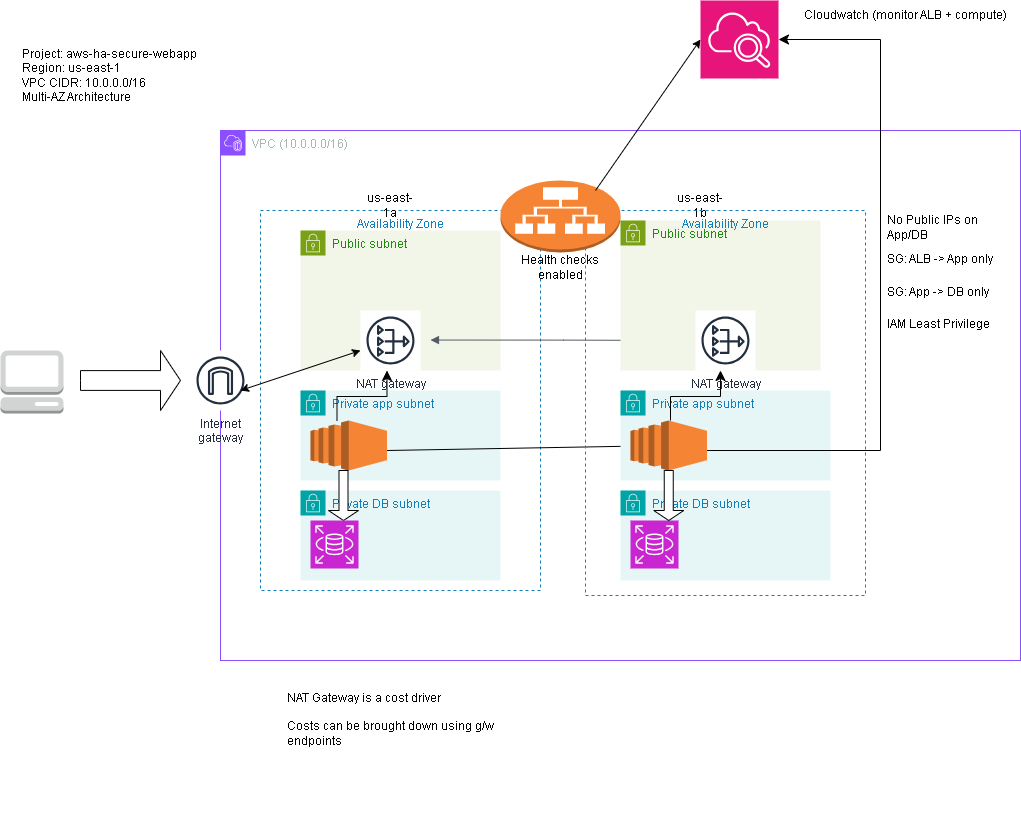

The diagram above was exported from draw.io. Its source (the exported page's mxGraphModel, read from the mxfile embedded in the PNG):
<mxGraphModel dx="1936" dy="1896" grid="1" gridSize="10" guides="1" tooltips="1" connect="1" arrows="1" fold="1" page="1" pageScale="1" pageWidth="1100" pageHeight="850" background="none" math="0" shadow="0">
  <root>
    <mxCell id="0" />
    <mxCell id="1" parent="0" />
    <mxCell id="Ul6feFfJOSAzhQRs1kKt-6" parent="1" style="points=[[0,0],[0.25,0],[0.5,0],[0.75,0],[1,0],[1,0.25],[1,0.5],[1,0.75],[1,1],[0.75,1],[0.5,1],[0.25,1],[0,1],[0,0.75],[0,0.5],[0,0.25]];outlineConnect=0;gradientColor=none;html=1;whiteSpace=wrap;fontSize=12;fontStyle=0;container=1;pointerEvents=0;collapsible=0;recursiveResize=0;shape=mxgraph.aws4.group;grIcon=mxgraph.aws4.group_vpc2;strokeColor=#8C4FFF;fillColor=none;verticalAlign=top;align=left;spacingLeft=30;fontColor=#AAB7B8;dashed=0;movable=1;resizable=1;rotatable=1;deletable=1;editable=1;locked=0;connectable=1;" value="&lt;div&gt;VPC (10.0.0.0/16)&lt;/div&gt;&lt;div&gt;&lt;br&gt;&lt;/div&gt;" vertex="1">
      <mxGeometry height="530" width="800" x="240" y="-160" as="geometry" />
    </mxCell>
    <mxCell id="boPGykIB1R9cDZOLXrTK-2" parent="Ul6feFfJOSAzhQRs1kKt-6" style="fillColor=none;strokeColor=#147EBA;dashed=1;verticalAlign=top;fontStyle=0;fontColor=#147EBA;whiteSpace=wrap;html=1;" value="Availability Zone" vertex="1">
      <mxGeometry height="380" width="280" x="40" y="80" as="geometry" />
    </mxCell>
    <mxCell id="boPGykIB1R9cDZOLXrTK-4" parent="Ul6feFfJOSAzhQRs1kKt-6" style="text;html=1;whiteSpace=wrap;strokeColor=none;fillColor=none;align=center;verticalAlign=middle;rounded=0;" value="us-east-1a" vertex="1">
      <mxGeometry height="30" width="60" x="140" y="60" as="geometry" />
    </mxCell>
    <mxCell id="boPGykIB1R9cDZOLXrTK-5" parent="Ul6feFfJOSAzhQRs1kKt-6" style="text;html=1;whiteSpace=wrap;strokeColor=none;fillColor=none;align=center;verticalAlign=middle;rounded=0;" value="us-east-1b" vertex="1">
      <mxGeometry height="30" width="60" x="450" y="60" as="geometry" />
    </mxCell>
    <mxCell id="boPGykIB1R9cDZOLXrTK-6" parent="Ul6feFfJOSAzhQRs1kKt-6" style="points=[[0,0],[0.25,0],[0.5,0],[0.75,0],[1,0],[1,0.25],[1,0.5],[1,0.75],[1,1],[0.75,1],[0.5,1],[0.25,1],[0,1],[0,0.75],[0,0.5],[0,0.25]];outlineConnect=0;gradientColor=none;html=1;whiteSpace=wrap;fontSize=12;fontStyle=0;container=1;pointerEvents=0;collapsible=0;recursiveResize=0;shape=mxgraph.aws4.group;grIcon=mxgraph.aws4.group_security_group;grStroke=0;strokeColor=#7AA116;fillColor=#F2F6E8;verticalAlign=top;align=left;spacingLeft=30;fontColor=#248814;dashed=0;" value="Public subnet" vertex="1">
      <mxGeometry height="140" width="200" x="80" y="100" as="geometry" />
    </mxCell>
    <mxCell id="boPGykIB1R9cDZOLXrTK-41" edge="1" parent="boPGykIB1R9cDZOLXrTK-6" style="edgeStyle=orthogonalEdgeStyle;html=1;endArrow=none;elbow=vertical;startArrow=block;startFill=1;strokeColor=#545B64;rounded=0;" target="boPGykIB1R9cDZOLXrTK-15" value="">
      <mxGeometry relative="1" width="100" as="geometry">
        <mxPoint x="130" y="109.55000000000001" as="sourcePoint" />
        <mxPoint x="230" y="109.55000000000001" as="targetPoint" />
      </mxGeometry>
    </mxCell>
    <mxCell id="boPGykIB1R9cDZOLXrTK-7" parent="Ul6feFfJOSAzhQRs1kKt-6" style="points=[[0,0],[0.25,0],[0.5,0],[0.75,0],[1,0],[1,0.25],[1,0.5],[1,0.75],[1,1],[0.75,1],[0.5,1],[0.25,1],[0,1],[0,0.75],[0,0.5],[0,0.25]];outlineConnect=0;gradientColor=none;html=1;whiteSpace=wrap;fontSize=12;fontStyle=0;container=1;pointerEvents=0;collapsible=0;recursiveResize=0;shape=mxgraph.aws4.group;grIcon=mxgraph.aws4.group_security_group;grStroke=0;strokeColor=#7AA116;fillColor=#F2F6E8;verticalAlign=top;align=left;spacingLeft=30;fontColor=#248814;dashed=0;" value="Public subnet" vertex="1">
      <mxGeometry height="150" width="200" x="400" y="90" as="geometry" />
    </mxCell>
    <mxCell id="boPGykIB1R9cDZOLXrTK-9" parent="Ul6feFfJOSAzhQRs1kKt-6" style="points=[[0,0],[0.25,0],[0.5,0],[0.75,0],[1,0],[1,0.25],[1,0.5],[1,0.75],[1,1],[0.75,1],[0.5,1],[0.25,1],[0,1],[0,0.75],[0,0.5],[0,0.25]];outlineConnect=0;gradientColor=none;html=1;whiteSpace=wrap;fontSize=12;fontStyle=0;container=1;pointerEvents=0;collapsible=0;recursiveResize=0;shape=mxgraph.aws4.group;grIcon=mxgraph.aws4.group_security_group;grStroke=0;strokeColor=#00A4A6;fillColor=#E6F6F7;verticalAlign=top;align=left;spacingLeft=30;fontColor=#147EBA;dashed=0;" value="Private app subnet" vertex="1">
      <mxGeometry height="90" width="200" x="80" y="260" as="geometry" />
    </mxCell>
    <mxCell id="boPGykIB1R9cDZOLXrTK-26" parent="boPGykIB1R9cDZOLXrTK-9" style="outlineConnect=0;dashed=0;verticalLabelPosition=bottom;verticalAlign=top;align=center;html=1;shape=mxgraph.aws3.ec2;fillColor=#F58534;gradientColor=none;" value="" vertex="1">
      <mxGeometry height="50" width="76.5" x="10" y="30" as="geometry" />
    </mxCell>
    <mxCell id="boPGykIB1R9cDZOLXrTK-39" edge="1" parent="boPGykIB1R9cDZOLXrTK-9" style="edgeStyle=elbowEdgeStyle;elbow=vertical;endArrow=classic;html=1;curved=0;rounded=0;endSize=8;startSize=8;" value="">
      <mxGeometry height="50" relative="1" width="50" as="geometry">
        <mxPoint x="36.5" y="30" as="sourcePoint" />
        <mxPoint x="86.5" y="-20" as="targetPoint" />
      </mxGeometry>
    </mxCell>
    <mxCell id="boPGykIB1R9cDZOLXrTK-57" edge="1" parent="boPGykIB1R9cDZOLXrTK-9" style="endArrow=classic;html=1;rounded=0;" target="boPGykIB1R9cDZOLXrTK-27" value="">
      <mxGeometry height="50" relative="1" width="50" as="geometry">
        <mxPoint x="86.5" y="60" as="sourcePoint" />
        <mxPoint x="136.5" y="10" as="targetPoint" />
      </mxGeometry>
    </mxCell>
    <mxCell id="boPGykIB1R9cDZOLXrTK-10" parent="Ul6feFfJOSAzhQRs1kKt-6" style="points=[[0,0],[0.25,0],[0.5,0],[0.75,0],[1,0],[1,0.25],[1,0.5],[1,0.75],[1,1],[0.75,1],[0.5,1],[0.25,1],[0,1],[0,0.75],[0,0.5],[0,0.25]];outlineConnect=0;gradientColor=none;html=1;whiteSpace=wrap;fontSize=12;fontStyle=0;container=1;pointerEvents=0;collapsible=0;recursiveResize=0;shape=mxgraph.aws4.group;grIcon=mxgraph.aws4.group_security_group;grStroke=0;strokeColor=#00A4A6;fillColor=#E6F6F7;verticalAlign=top;align=left;spacingLeft=30;fontColor=#147EBA;dashed=0;" value="Private app subnet" vertex="1">
      <mxGeometry height="90" width="210" x="400" y="260" as="geometry" />
    </mxCell>
    <mxCell id="boPGykIB1R9cDZOLXrTK-1" parent="Ul6feFfJOSAzhQRs1kKt-6" style="fillColor=none;strokeColor=#147EBA;dashed=1;verticalAlign=top;fontStyle=0;fontColor=#147EBA;whiteSpace=wrap;html=1;" value="Availability Zone" vertex="1">
      <mxGeometry height="385" width="280" x="365" y="80" as="geometry" />
    </mxCell>
    <mxCell id="boPGykIB1R9cDZOLXrTK-11" parent="Ul6feFfJOSAzhQRs1kKt-6" style="points=[[0,0],[0.25,0],[0.5,0],[0.75,0],[1,0],[1,0.25],[1,0.5],[1,0.75],[1,1],[0.75,1],[0.5,1],[0.25,1],[0,1],[0,0.75],[0,0.5],[0,0.25]];outlineConnect=0;gradientColor=none;html=1;whiteSpace=wrap;fontSize=12;fontStyle=0;container=1;pointerEvents=0;collapsible=0;recursiveResize=0;shape=mxgraph.aws4.group;grIcon=mxgraph.aws4.group_security_group;grStroke=0;strokeColor=#00A4A6;fillColor=#E6F6F7;verticalAlign=top;align=left;spacingLeft=30;fontColor=#147EBA;dashed=0;" value="Private DB subnet" vertex="1">
      <mxGeometry height="90" width="200" x="80" y="360" as="geometry" />
    </mxCell>
    <mxCell id="boPGykIB1R9cDZOLXrTK-33" parent="boPGykIB1R9cDZOLXrTK-11" style="shape=singleArrow;direction=south;whiteSpace=wrap;html=1;" value="" vertex="1">
      <mxGeometry height="50" width="30" x="28" y="-20" as="geometry" />
    </mxCell>
    <mxCell id="boPGykIB1R9cDZOLXrTK-12" parent="Ul6feFfJOSAzhQRs1kKt-6" style="points=[[0,0],[0.25,0],[0.5,0],[0.75,0],[1,0],[1,0.25],[1,0.5],[1,0.75],[1,1],[0.75,1],[0.5,1],[0.25,1],[0,1],[0,0.75],[0,0.5],[0,0.25]];outlineConnect=0;gradientColor=none;html=1;whiteSpace=wrap;fontSize=12;fontStyle=0;container=1;pointerEvents=0;collapsible=0;recursiveResize=0;shape=mxgraph.aws4.group;grIcon=mxgraph.aws4.group_security_group;grStroke=0;strokeColor=#00A4A6;fillColor=#E6F6F7;verticalAlign=top;align=left;spacingLeft=30;fontColor=#147EBA;dashed=0;" value="Private DB subnet" vertex="1">
      <mxGeometry height="90" width="210" x="400" y="360" as="geometry" />
    </mxCell>
    <mxCell id="boPGykIB1R9cDZOLXrTK-29" parent="boPGykIB1R9cDZOLXrTK-12" style="sketch=0;points=[[0,0,0],[0.25,0,0],[0.5,0,0],[0.75,0,0],[1,0,0],[0,1,0],[0.25,1,0],[0.5,1,0],[0.75,1,0],[1,1,0],[0,0.25,0],[0,0.5,0],[0,0.75,0],[1,0.25,0],[1,0.5,0],[1,0.75,0]];outlineConnect=0;fontColor=#232F3E;fillColor=#C925D1;strokeColor=#ffffff;dashed=0;verticalLabelPosition=bottom;verticalAlign=top;align=center;html=1;fontSize=12;fontStyle=0;aspect=fixed;shape=mxgraph.aws4.resourceIcon;resIcon=mxgraph.aws4.rds;" value="" vertex="1">
      <mxGeometry height="48" width="48" x="10" y="30" as="geometry" />
    </mxCell>
    <mxCell id="boPGykIB1R9cDZOLXrTK-13" parent="Ul6feFfJOSAzhQRs1kKt-6" style="sketch=0;outlineConnect=0;fontColor=#232F3E;gradientColor=none;strokeColor=#232F3E;fillColor=#ffffff;dashed=0;verticalLabelPosition=bottom;verticalAlign=top;align=center;html=1;fontSize=12;fontStyle=0;aspect=fixed;shape=mxgraph.aws4.resourceIcon;resIcon=mxgraph.aws4.internet_gateway;" value="Internet&#10;gateway" vertex="1">
      <mxGeometry height="60" width="60" x="-30" y="220" as="geometry" />
    </mxCell>
    <mxCell id="boPGykIB1R9cDZOLXrTK-14" parent="Ul6feFfJOSAzhQRs1kKt-6" style="sketch=0;outlineConnect=0;fontColor=#232F3E;gradientColor=none;strokeColor=#232F3E;fillColor=#ffffff;dashed=0;verticalLabelPosition=bottom;verticalAlign=top;align=center;html=1;fontSize=12;fontStyle=0;aspect=fixed;shape=mxgraph.aws4.resourceIcon;resIcon=mxgraph.aws4.nat_gateway;" value="NAT gateway" vertex="1">
      <mxGeometry height="60" width="60" x="140" y="180" as="geometry" />
    </mxCell>
    <mxCell id="boPGykIB1R9cDZOLXrTK-15" parent="Ul6feFfJOSAzhQRs1kKt-6" style="sketch=0;outlineConnect=0;fontColor=#232F3E;gradientColor=none;strokeColor=#232F3E;fillColor=#ffffff;dashed=0;verticalLabelPosition=bottom;verticalAlign=top;align=center;html=1;fontSize=12;fontStyle=0;aspect=fixed;shape=mxgraph.aws4.resourceIcon;resIcon=mxgraph.aws4.nat_gateway;" value="NAT gateway" vertex="1">
      <mxGeometry height="60" width="60" x="475" y="180" as="geometry" />
    </mxCell>
    <mxCell id="boPGykIB1R9cDZOLXrTK-24" parent="Ul6feFfJOSAzhQRs1kKt-6" style="outlineConnect=0;dashed=0;verticalLabelPosition=bottom;verticalAlign=top;align=center;html=1;shape=mxgraph.aws3.application_load_balancer;fillColor=#F58534;gradientColor=none;" value="" vertex="1">
      <mxGeometry height="72" width="120" x="280" y="50" as="geometry" />
    </mxCell>
    <mxCell id="boPGykIB1R9cDZOLXrTK-25" parent="Ul6feFfJOSAzhQRs1kKt-6" style="text;html=1;whiteSpace=wrap;strokeColor=none;fillColor=none;align=center;verticalAlign=middle;rounded=0;" value="Health checks enabled" vertex="1">
      <mxGeometry height="30" width="120" x="280" y="122" as="geometry" />
    </mxCell>
    <mxCell id="boPGykIB1R9cDZOLXrTK-27" parent="Ul6feFfJOSAzhQRs1kKt-6" style="outlineConnect=0;dashed=0;verticalLabelPosition=bottom;verticalAlign=top;align=center;html=1;shape=mxgraph.aws3.ec2;fillColor=#F58534;gradientColor=none;" value="" vertex="1">
      <mxGeometry height="50" width="76.5" x="410" y="290" as="geometry" />
    </mxCell>
    <mxCell id="boPGykIB1R9cDZOLXrTK-28" parent="Ul6feFfJOSAzhQRs1kKt-6" style="sketch=0;points=[[0,0,0],[0.25,0,0],[0.5,0,0],[0.75,0,0],[1,0,0],[0,1,0],[0.25,1,0],[0.5,1,0],[0.75,1,0],[1,1,0],[0,0.25,0],[0,0.5,0],[0,0.75,0],[1,0.25,0],[1,0.5,0],[1,0.75,0]];outlineConnect=0;fontColor=#232F3E;fillColor=#C925D1;strokeColor=#ffffff;dashed=0;verticalLabelPosition=bottom;verticalAlign=top;align=center;html=1;fontSize=12;fontStyle=0;aspect=fixed;shape=mxgraph.aws4.resourceIcon;resIcon=mxgraph.aws4.rds;" value="" vertex="1">
      <mxGeometry height="48" width="48" x="90" y="390" as="geometry" />
    </mxCell>
    <mxCell id="boPGykIB1R9cDZOLXrTK-34" parent="Ul6feFfJOSAzhQRs1kKt-6" style="shape=singleArrow;direction=south;whiteSpace=wrap;html=1;" value="" vertex="1">
      <mxGeometry height="50" width="30" x="433.25" y="340" as="geometry" />
    </mxCell>
    <mxCell id="boPGykIB1R9cDZOLXrTK-40" edge="1" parent="Ul6feFfJOSAzhQRs1kKt-6" style="edgeStyle=elbowEdgeStyle;elbow=vertical;endArrow=classic;html=1;curved=0;rounded=0;endSize=8;startSize=8;" value="">
      <mxGeometry height="50" relative="1" width="50" as="geometry">
        <mxPoint x="450" y="290" as="sourcePoint" />
        <mxPoint x="500" y="240" as="targetPoint" />
      </mxGeometry>
    </mxCell>
    <mxCell id="boPGykIB1R9cDZOLXrTK-43" edge="1" parent="Ul6feFfJOSAzhQRs1kKt-6" style="endArrow=classic;startArrow=classic;html=1;rounded=0;" target="boPGykIB1R9cDZOLXrTK-14" value="">
      <mxGeometry height="50" relative="1" width="50" as="geometry">
        <mxPoint x="20" y="260" as="sourcePoint" />
        <mxPoint x="70" y="210" as="targetPoint" />
      </mxGeometry>
    </mxCell>
    <mxCell id="boPGykIB1R9cDZOLXrTK-44" parent="Ul6feFfJOSAzhQRs1kKt-6" style="shape=table;startSize=0;container=1;collapsible=0;childLayout=tableLayout;fontSize=11;fillColor=none;strokeColor=none;" value="" vertex="1">
      <mxGeometry height="130" width="130" x="660" y="80" as="geometry" />
    </mxCell>
    <mxCell id="boPGykIB1R9cDZOLXrTK-45" parent="boPGykIB1R9cDZOLXrTK-44" style="shape=tableRow;horizontal=0;startSize=0;swimlaneHead=0;swimlaneBody=0;strokeColor=inherit;top=0;left=0;bottom=0;right=0;collapsible=0;dropTarget=0;fillColor=none;points=[[0,0.5],[1,0.5]];portConstraint=eastwest;fontSize=16;" value="" vertex="1">
      <mxGeometry height="33" width="130" as="geometry" />
    </mxCell>
    <mxCell id="boPGykIB1R9cDZOLXrTK-46" parent="boPGykIB1R9cDZOLXrTK-45" style="shape=partialRectangle;html=1;whiteSpace=wrap;connectable=0;strokeColor=inherit;overflow=hidden;fillColor=none;top=0;left=0;bottom=0;right=0;pointerEvents=1;fontSize=12;align=left;spacingLeft=5;" value="No Public IPs on App/DB" vertex="1">
      <mxGeometry height="33" width="130" as="geometry">
        <mxRectangle height="33" width="130" as="alternateBounds" />
      </mxGeometry>
    </mxCell>
    <mxCell id="boPGykIB1R9cDZOLXrTK-47" parent="boPGykIB1R9cDZOLXrTK-44" style="shape=tableRow;horizontal=0;startSize=0;swimlaneHead=0;swimlaneBody=0;strokeColor=inherit;top=0;left=0;bottom=0;right=0;collapsible=0;dropTarget=0;fillColor=none;points=[[0,0.5],[1,0.5]];portConstraint=eastwest;fontSize=16;" value="" vertex="1">
      <mxGeometry height="32" width="130" y="33" as="geometry" />
    </mxCell>
    <mxCell id="boPGykIB1R9cDZOLXrTK-48" parent="boPGykIB1R9cDZOLXrTK-47" style="shape=partialRectangle;html=1;whiteSpace=wrap;connectable=0;strokeColor=inherit;overflow=hidden;fillColor=none;top=0;left=0;bottom=0;right=0;pointerEvents=1;fontSize=12;align=left;spacingLeft=5;" value="SG: ALB -&amp;gt; App only" vertex="1">
      <mxGeometry height="32" width="130" as="geometry">
        <mxRectangle height="32" width="130" as="alternateBounds" />
      </mxGeometry>
    </mxCell>
    <mxCell id="boPGykIB1R9cDZOLXrTK-49" parent="boPGykIB1R9cDZOLXrTK-44" style="shape=tableRow;horizontal=0;startSize=0;swimlaneHead=0;swimlaneBody=0;strokeColor=inherit;top=0;left=0;bottom=0;right=0;collapsible=0;dropTarget=0;fillColor=none;points=[[0,0.5],[1,0.5]];portConstraint=eastwest;fontSize=16;" value="" vertex="1">
      <mxGeometry height="33" width="130" y="65" as="geometry" />
    </mxCell>
    <mxCell id="boPGykIB1R9cDZOLXrTK-50" parent="boPGykIB1R9cDZOLXrTK-49" style="shape=partialRectangle;html=1;whiteSpace=wrap;connectable=0;strokeColor=inherit;overflow=hidden;fillColor=none;top=0;left=0;bottom=0;right=0;pointerEvents=1;fontSize=12;align=left;spacingLeft=5;" value="SG: App -&amp;gt; DB only" vertex="1">
      <mxGeometry height="33" width="130" as="geometry">
        <mxRectangle height="33" width="130" as="alternateBounds" />
      </mxGeometry>
    </mxCell>
    <mxCell id="boPGykIB1R9cDZOLXrTK-51" parent="boPGykIB1R9cDZOLXrTK-44" style="shape=tableRow;horizontal=0;startSize=0;swimlaneHead=0;swimlaneBody=0;strokeColor=inherit;top=0;left=0;bottom=0;right=0;collapsible=0;dropTarget=0;fillColor=none;points=[[0,0.5],[1,0.5]];portConstraint=eastwest;fontSize=16;" vertex="1">
      <mxGeometry height="32" width="130" y="98" as="geometry" />
    </mxCell>
    <mxCell id="boPGykIB1R9cDZOLXrTK-52" parent="boPGykIB1R9cDZOLXrTK-51" style="shape=partialRectangle;html=1;whiteSpace=wrap;connectable=0;strokeColor=inherit;overflow=hidden;fillColor=none;top=0;left=0;bottom=0;right=0;pointerEvents=1;fontSize=12;align=left;spacingLeft=5;" value="IAM Least Privilege" vertex="1">
      <mxGeometry height="32" width="130" as="geometry">
        <mxRectangle height="32" width="130" as="alternateBounds" />
      </mxGeometry>
    </mxCell>
    <mxCell id="boPGykIB1R9cDZOLXrTK-56" edge="1" parent="Ul6feFfJOSAzhQRs1kKt-6" style="endArrow=classic;html=1;rounded=0;entryX=0;entryY=0.5;entryDx=0;entryDy=0;entryPerimeter=0;" target="boPGykIB1R9cDZOLXrTK-53" value="">
      <mxGeometry height="50" relative="1" width="50" as="geometry">
        <mxPoint x="375" y="60" as="sourcePoint" />
        <mxPoint x="425" y="10" as="targetPoint" />
      </mxGeometry>
    </mxCell>
    <mxCell id="boPGykIB1R9cDZOLXrTK-59" edge="1" parent="Ul6feFfJOSAzhQRs1kKt-6" style="edgeStyle=segmentEdgeStyle;endArrow=classic;html=1;curved=0;rounded=0;endSize=8;startSize=8;" target="boPGykIB1R9cDZOLXrTK-53" value="">
      <mxGeometry height="50" relative="1" width="50" as="geometry">
        <Array as="points">
          <mxPoint x="660" y="320" />
          <mxPoint x="660" y="-91" />
        </Array>
        <mxPoint x="486.5" y="320" as="sourcePoint" />
        <mxPoint x="536.5" y="270" as="targetPoint" />
      </mxGeometry>
    </mxCell>
    <mxCell id="Ul6feFfJOSAzhQRs1kKt-4" parent="1" style="text;html=1;whiteSpace=wrap;strokeColor=none;fillColor=none;align=left;verticalAlign=middle;rounded=0;flipH=0;flipV=1;" value="Project: aws-ha-secure-webapp&#10;Region: us-east-1&#10;VPC CIDR: 10.0.0.0/16&#10;Multi-AZ Architecture" vertex="1">
      <mxGeometry height="30" width="180" x="40" y="-230" as="geometry" />
    </mxCell>
    <mxCell id="boPGykIB1R9cDZOLXrTK-35" parent="1" style="outlineConnect=0;dashed=0;verticalLabelPosition=bottom;verticalAlign=top;align=center;html=1;shape=mxgraph.aws3.management_console;fillColor=#D2D3D3;gradientColor=none;" value="" vertex="1">
      <mxGeometry height="63" width="63" x="20" y="60" as="geometry" />
    </mxCell>
    <mxCell id="boPGykIB1R9cDZOLXrTK-36" parent="1" style="html=1;shadow=0;dashed=0;align=center;verticalAlign=middle;shape=mxgraph.arrows2.arrow;dy=0.67;dx=20;notch=0;" value="" vertex="1">
      <mxGeometry height="60" width="100" x="100" y="60" as="geometry" />
    </mxCell>
    <mxCell id="boPGykIB1R9cDZOLXrTK-53" parent="1" style="sketch=0;points=[[0,0,0],[0.25,0,0],[0.5,0,0],[0.75,0,0],[1,0,0],[0,1,0],[0.25,1,0],[0.5,1,0],[0.75,1,0],[1,1,0],[0,0.25,0],[0,0.5,0],[0,0.75,0],[1,0.25,0],[1,0.5,0],[1,0.75,0]];points=[[0,0,0],[0.25,0,0],[0.5,0,0],[0.75,0,0],[1,0,0],[0,1,0],[0.25,1,0],[0.5,1,0],[0.75,1,0],[1,1,0],[0,0.25,0],[0,0.5,0],[0,0.75,0],[1,0.25,0],[1,0.5,0],[1,0.75,0]];outlineConnect=0;fontColor=#232F3E;fillColor=#E7157B;strokeColor=#ffffff;dashed=0;verticalLabelPosition=bottom;verticalAlign=top;align=center;html=1;fontSize=12;fontStyle=0;aspect=fixed;shape=mxgraph.aws4.resourceIcon;resIcon=mxgraph.aws4.cloudwatch_2;" value="" vertex="1">
      <mxGeometry height="78" width="78" x="720" y="-290" as="geometry" />
    </mxCell>
    <mxCell id="boPGykIB1R9cDZOLXrTK-55" parent="1" style="text;html=1;whiteSpace=wrap;strokeColor=none;fillColor=none;align=center;verticalAlign=middle;rounded=0;" value="Cloudwatch (monitor ALB + compute)" vertex="1">
      <mxGeometry height="30" width="230" x="810" y="-290" as="geometry" />
    </mxCell>
    <mxCell id="boPGykIB1R9cDZOLXrTK-60" parent="1" style="shape=table;startSize=0;container=1;collapsible=0;childLayout=tableLayout;fontSize=11;fillColor=none;strokeColor=none;" value="" vertex="1">
      <mxGeometry height="140" width="270" x="300" y="390" as="geometry" />
    </mxCell>
    <mxCell id="boPGykIB1R9cDZOLXrTK-61" parent="boPGykIB1R9cDZOLXrTK-60" style="shape=tableRow;horizontal=0;startSize=0;swimlaneHead=0;swimlaneBody=0;strokeColor=inherit;top=0;left=0;bottom=0;right=0;collapsible=0;dropTarget=0;fillColor=none;points=[[0,0.5],[1,0.5]];portConstraint=eastwest;fontSize=16;" value="" vertex="1">
      <mxGeometry height="35" width="270" as="geometry" />
    </mxCell>
    <mxCell id="boPGykIB1R9cDZOLXrTK-62" parent="boPGykIB1R9cDZOLXrTK-61" style="shape=partialRectangle;html=1;whiteSpace=wrap;connectable=0;strokeColor=inherit;overflow=hidden;fillColor=none;top=0;left=0;bottom=0;right=0;pointerEvents=1;fontSize=12;align=left;spacingLeft=5;" value="NAT Gateway is a cost driver" vertex="1">
      <mxGeometry height="35" width="270" as="geometry">
        <mxRectangle height="35" width="270" as="alternateBounds" />
      </mxGeometry>
    </mxCell>
    <mxCell id="boPGykIB1R9cDZOLXrTK-63" parent="boPGykIB1R9cDZOLXrTK-60" style="shape=tableRow;horizontal=0;startSize=0;swimlaneHead=0;swimlaneBody=0;strokeColor=inherit;top=0;left=0;bottom=0;right=0;collapsible=0;dropTarget=0;fillColor=none;points=[[0,0.5],[1,0.5]];portConstraint=eastwest;fontSize=16;" value="" vertex="1">
      <mxGeometry height="35" width="270" y="35" as="geometry" />
    </mxCell>
    <mxCell id="boPGykIB1R9cDZOLXrTK-64" parent="boPGykIB1R9cDZOLXrTK-63" style="shape=partialRectangle;html=1;whiteSpace=wrap;connectable=0;strokeColor=inherit;overflow=hidden;fillColor=none;top=0;left=0;bottom=0;right=0;pointerEvents=1;fontSize=12;align=left;spacingLeft=5;" value="Costs can be brought down using g/w endpoints" vertex="1">
      <mxGeometry height="35" width="270" as="geometry">
        <mxRectangle height="35" width="270" as="alternateBounds" />
      </mxGeometry>
    </mxCell>
    <mxCell id="boPGykIB1R9cDZOLXrTK-65" parent="boPGykIB1R9cDZOLXrTK-60" style="shape=tableRow;horizontal=0;startSize=0;swimlaneHead=0;swimlaneBody=0;strokeColor=inherit;top=0;left=0;bottom=0;right=0;collapsible=0;dropTarget=0;fillColor=none;points=[[0,0.5],[1,0.5]];portConstraint=eastwest;fontSize=16;" value="" vertex="1">
      <mxGeometry height="35" width="270" y="70" as="geometry" />
    </mxCell>
    <mxCell id="boPGykIB1R9cDZOLXrTK-66" parent="boPGykIB1R9cDZOLXrTK-65" style="shape=partialRectangle;html=1;whiteSpace=wrap;connectable=0;strokeColor=inherit;overflow=hidden;fillColor=none;top=0;left=0;bottom=0;right=0;pointerEvents=1;fontSize=12;align=left;spacingLeft=5;" value="" vertex="1">
      <mxGeometry height="35" width="270" as="geometry">
        <mxRectangle height="35" width="270" as="alternateBounds" />
      </mxGeometry>
    </mxCell>
    <mxCell id="boPGykIB1R9cDZOLXrTK-67" parent="boPGykIB1R9cDZOLXrTK-60" style="shape=tableRow;horizontal=0;startSize=0;swimlaneHead=0;swimlaneBody=0;strokeColor=inherit;top=0;left=0;bottom=0;right=0;collapsible=0;dropTarget=0;fillColor=none;points=[[0,0.5],[1,0.5]];portConstraint=eastwest;fontSize=16;" vertex="1">
      <mxGeometry height="35" width="270" y="105" as="geometry" />
    </mxCell>
    <mxCell id="boPGykIB1R9cDZOLXrTK-68" parent="boPGykIB1R9cDZOLXrTK-67" style="shape=partialRectangle;html=1;whiteSpace=wrap;connectable=0;strokeColor=inherit;overflow=hidden;fillColor=none;top=0;left=0;bottom=0;right=0;pointerEvents=1;fontSize=12;align=left;spacingLeft=5;" value="" vertex="1">
      <mxGeometry height="35" width="270" as="geometry">
        <mxRectangle height="35" width="270" as="alternateBounds" />
      </mxGeometry>
    </mxCell>
  </root>
</mxGraphModel>